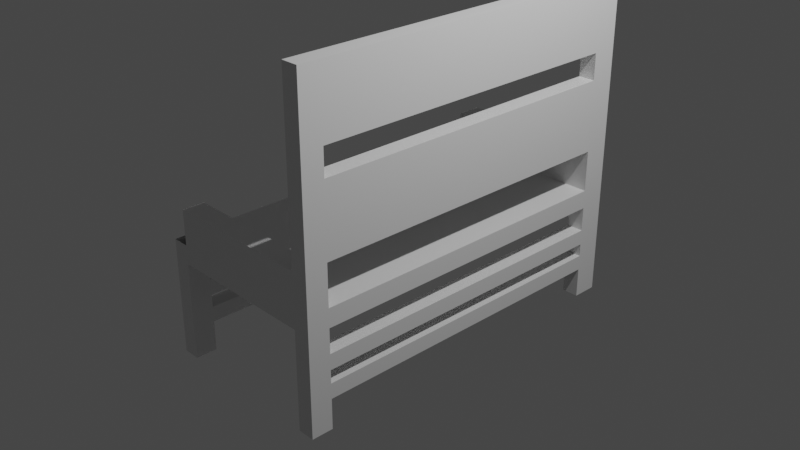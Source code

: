 # Source: bench.blend  (saved by Blender 3.0.42; exported with 4.5.12 LTS)
import bpy
from mathutils import Matrix  # noqa: F401  (used for matrix-valued properties, if any)

bpy.ops.wm.read_factory_settings(use_empty=True)
scene = bpy.context.scene
scene.name = 'Scene'

# ---- collections
col_collection = bpy.data.collections.new('Collection'); scene.collection.children.link(col_collection)

# ---- materials (node trees are filled in below, after node groups)
mat_material = bpy.data.materials.new('Material')
mat_material.alpha_threshold = 0.0
mat_material.use_transparent_shadow = False
mat_material.line_color = (0.0, 0.0, 0.0, 1.0)

# ---- material node trees
mat_material.use_nodes = True; mat_material.node_tree.nodes.clear()
_N = mat_material.node_tree.nodes; _L = mat_material.node_tree.links
n0 = _N.new('ShaderNodeOutputMaterial'); n0.name = 'Material Output'; n0.location = (300, 300)
n1 = _N.new('ShaderNodeBsdfPrincipled'); n1.name = 'Principled BSDF'; n1.location = (10, 300)
n1.distribution = 'GGX'
n1.subsurface_method = 'RANDOM_WALK_SKIN'
n1.inputs[2].default_value = 0.4
n1.inputs[3].default_value = 1.45
n1.inputs[27].default_value = (0.0, 0.0, 0.0, 1.0)
n1.inputs[28].default_value = 1.0
_L.new(n1.outputs[0], n0.inputs[0])
n0.is_active_output = True

# ---- world
world_world = bpy.data.worlds.new('World'); scene.world = world_world
world_world.use_nodes = True; world_world.node_tree.nodes.clear()
_N = world_world.node_tree.nodes; _L = world_world.node_tree.links
n0 = _N.new('ShaderNodeOutputWorld'); n0.name = 'World Output'; n0.location = (300, 300)
n1 = _N.new('ShaderNodeBackground'); n1.name = 'Background'; n1.location = (10, 300)
n1.inputs[0].default_value = (0.05088, 0.05088, 0.05088, 1.0)
_L.new(n1.outputs[0], n0.inputs[0])
n0.is_active_output = True
world_world.color = (0.05088, 0.05088, 0.05088)
world_world.use_sun_shadow = False
world_world.sun_shadow_jitter_overblur = 0.0

# ---- cameras
cam_camera = bpy.data.cameras.new('Camera')
cam_camera.clip_end = 100.0
cam_camera.ortho_scale = 7.314

# ---- lights
light_light = bpy.data.lights.new('Light', 'POINT')
light_light.transmission_factor = 0.0
light_light.energy = 1000.0
light_light.shadow_soft_size = 0.1
light_light.shadow_maximum_resolution = 0.006
light_light.use_absolute_resolution = True

# ---- meshes
me_cube = bpy.data.meshes.new('Cube')
me_cube.from_pydata([(1.0, 1.0, 1.0), (1.0, 1.0, -1.0), (1.0, -1.0, 1.0), (1.0, -1.0, -1.0), (-1.0, 1.0, 1.0), (-1.0, 1.0, -1.0), (-1.0, -1.0, 1.0), (-1.0, -1.0, -1.0), (-1.0, 0.8624, -1.0), (-1.0, -0.8833, -1.0), (1.0, 0.8624, 1.0), (1.0, -0.8833, 1.0), (-1.0, -0.8833, 1.0), (-1.0, 0.8624, 1.0), (1.0, -0.8833, -1.0), (1.0, 0.8624, -1.0), (0.8163, 1.0, -1.0), (-0.8163, 1.0, -1.0), (0.8163, -1.0, 1.0), (-0.8163, -1.0, 1.0), (-0.8163, -1.0, -1.0), (0.8163, -1.0, -1.0), (-0.8163, 1.0, 1.0), (0.8163, 1.0, 1.0), (0.8163, 0.8624, -1.0), (-0.8163, 0.8624, -1.0), (0.8163, -0.8833, -1.0), (-0.8163, -0.8833, -1.0), (-0.8163, 0.8624, 1.0), (0.8163, 0.8624, 1.0), (-0.8163, -0.8833, 1.0), (0.8163, -0.8833, 1.0), (-1.0, -0.8833, -3.632), (-1.0, -1.0, -3.632), (-0.8163, 1.0, -3.632), (-1.0, 1.0, -3.632), (0.8163, -1.0, -3.632), (1.0, -1.0, -3.632), (1.0, 0.8624, -3.632), (1.0, 1.0, -3.632), (-1.0, 0.8624, -3.632), (1.0, -0.8833, -3.632), (-0.8163, 0.8624, -3.632), (-0.8163, -0.8833, -3.632), (0.8163, 1.0, -3.632), (-0.8163, -1.0, -3.632), (0.8163, 0.8624, -3.632), (0.8163, -0.8833, -3.632), (-1.0, -0.8833, -5.302), (-1.0, -1.0, -5.302), (-0.8163, 1.0, -5.302), (-1.0, 1.0, -5.302), (0.8163, -1.0, -5.302), (1.0, -1.0, -5.302), (1.0, 0.8624, -5.302), (1.0, 1.0, -5.302), (-1.0, 0.8624, -5.302), (1.0, -0.8833, -5.302), (-0.8163, 0.8624, -5.302), (-0.8163, -0.8833, -5.302), (0.8163, 1.0, -5.302), (-0.8163, -1.0, -5.302), (0.8163, 0.8624, -5.302), (0.8163, -0.8833, -5.302), (-1.0, -0.8833, -6.704), (-1.0, -1.0, -6.704), (-0.8163, 1.0, -6.704), (-1.0, 1.0, -6.704), (0.8163, -1.0, -6.704), (1.0, -1.0, -6.704), (1.0, 0.8624, -6.704), (1.0, 1.0, -6.704), (-1.0, 0.8624, -6.704), (1.0, -0.8833, -6.704), (-0.8163, 0.8624, -6.704), (-0.8163, -0.8833, -6.704), (0.8163, 1.0, -6.704), (-0.8163, -1.0, -6.704), (0.8163, 0.8624, -6.704), (0.8163, -0.8833, -6.704), (-1.0, -0.8833, -8.354), (-1.0, -1.0, -8.354), (-0.8163, 1.0, -8.354), (-1.0, 1.0, -8.354), (0.8163, -1.0, -8.354), (1.0, -1.0, -8.354), (1.0, 0.8624, -8.354), (1.0, 1.0, -8.354), (-1.0, 0.8624, -8.354), (1.0, -0.8833, -8.354), (-0.8163, 0.8624, -8.354), (-0.8163, -0.8833, -8.354), (0.8163, 1.0, -8.354), (-0.8163, -1.0, -8.354), (0.8163, 0.8624, -8.354), (0.8163, -0.8833, -8.354), (-1.0, -0.8833, -11.63), (-1.0, -1.0, -11.63), (-0.8163, 1.0, -11.63), (-1.0, 1.0, -11.63), (0.8163, -1.0, -11.63), (1.0, -1.0, -11.63), (1.0, 0.8624, -11.63), (1.0, 1.0, -11.63), (-1.0, 0.8624, -11.63), (1.0, -0.8833, -11.63), (-0.8163, 0.8624, -11.63), (-0.8163, -0.8833, -11.63), (0.8163, 1.0, -11.63), (-0.8163, -1.0, -11.63), (0.8163, 0.8624, -11.63), (0.8163, -0.8833, -11.63), (1.0, 1.0, 5.427), (1.0, -1.0, 5.427), (0.8163, -1.0, 5.427), (0.8163, 0.8624, 5.427), (1.0, -0.8833, 5.427), (1.0, 0.8624, 5.427), (0.8163, -0.8833, 5.427), (0.8163, 1.0, 5.427), (-0.8163, -1.0, 4.755), (1.0, -1.0, 13.1), (0.8163, 0.8624, 13.1), (0.8163, 1.0, 13.1), (0.8163, -1.0, 13.1), (1.0, 0.8624, 13.1), (1.0, 1.0, 13.1), (0.8163, -1.0, 4.755), (0.8163, 0.8624, 4.642), (1.0, -0.8833, 13.1), (-0.8163, 0.8624, 4.642), (0.8163, 1.0, 4.642), (0.8163, -0.8833, 13.1), (-0.8163, 1.0, 4.642), (-0.8163, 0.8624, 9.861), (1.0, -1.0, 23.17), (1.0, 0.8624, 23.17), (1.0, 1.0, 23.17), (0.8163, 0.8624, 23.17), (0.8163, 1.0, 23.17), (0.8163, -1.0, 23.17), (1.0, -0.8833, 23.17), (-0.8163, 0.8624, 15.94), (0.8163, -0.8833, 23.17), (0.8163, -0.8833, 15.95), (0.8163, 1.0, 15.95), (0.8163, 0.8624, 15.95), (1.0, -0.8833, 15.95), (1.0, 0.8624, 15.95), (1.0, 1.0, 15.95), (0.8163, -1.0, 15.95), (1.0, -1.0, 15.95), (-0.8163, -0.8833, 4.755), (0.8163, -0.8833, 4.755)], [(142, 134)], [(29, 10, 117, 115), (20, 19, 6, 7), (8, 13, 4, 5), (16, 1, 39, 44), (14, 11, 2, 3), (16, 23, 0, 1), (1, 0, 10, 15), (15, 10, 11, 14), (17, 25, 42, 34), (24, 15, 14, 26), (7, 6, 12, 9), (9, 12, 13, 8), (118, 114, 124, 132), (28, 13, 12, 30), (10, 29, 31, 11), (29, 28, 30, 31), (11, 31, 118, 116), (22, 28, 130, 133), (8, 25, 27, 9), (25, 24, 26, 27), (8, 5, 35, 40), (17, 16, 24, 25), (5, 4, 22, 17), (17, 22, 23, 16), (1, 15, 38, 39), (27, 26, 21, 20), (3, 2, 18, 21), (21, 18, 19, 20), (2, 11, 116, 113), (19, 18, 127, 120), (40, 35, 51, 56), (57, 63, 62, 54), (39, 38, 54, 55), (41, 57, 54, 38), (15, 24, 46, 38), (24, 16, 44, 46), (25, 8, 40, 42), (7, 9, 32, 33), (3, 21, 36, 37), (9, 27, 43, 32), (5, 17, 34, 35), (26, 14, 41, 47), (27, 20, 45, 43), (20, 7, 33, 45), (21, 26, 47, 36), (14, 3, 37, 41), (61, 49, 65, 77), (51, 50, 66, 67), (60, 55, 71, 76), (52, 63, 79, 68), (34, 42, 58, 50), (41, 37, 53, 57), (46, 44, 60, 62), (59, 48, 56, 58), (43, 45, 61, 59), (43, 59, 58, 42), (33, 32, 48, 49), (36, 47, 63, 52), (44, 39, 55, 60), (35, 34, 50, 51), (45, 33, 49, 61), (37, 36, 52, 53), (91, 80, 88, 90), (75, 77, 93, 91), (75, 91, 90, 74), (78, 76, 92, 94), (53, 52, 68, 69), (54, 62, 78, 70), (55, 54, 70, 71), (63, 57, 73, 79), (56, 51, 67, 72), (50, 58, 74, 66), (57, 53, 69, 73), (62, 60, 76, 78), (58, 56, 72, 74), (59, 61, 77, 75), (48, 59, 75, 64), (49, 48, 64, 65), (82, 90, 106, 98), (88, 83, 99, 104), (95, 89, 105, 111), (87, 86, 102, 103), (65, 64, 80, 81), (68, 79, 95, 84), (76, 71, 87, 92), (67, 66, 82, 83), (77, 65, 81, 93), (69, 68, 84, 85), (89, 95, 94, 86), (71, 70, 86, 87), (73, 89, 86, 70), (72, 67, 83, 88), (66, 74, 90, 82), (73, 69, 85, 89), (111, 105, 101, 100), (108, 103, 102, 110), (99, 98, 106, 104), (96, 107, 109, 97), (89, 85, 101, 105), (94, 92, 108, 110), (90, 88, 104, 106), (91, 93, 109, 107), (80, 91, 107, 96), (81, 80, 96, 97), (84, 95, 111, 100), (92, 87, 103, 108), (83, 82, 98, 99), (93, 81, 97, 109), (85, 84, 100, 101), (86, 94, 110, 102), (80, 64, 72, 88), (32, 43, 42, 40), (112, 119, 123, 126), (125, 122, 132, 129), (18, 2, 113, 114), (0, 23, 119, 112), (31, 18, 114, 118), (10, 0, 112, 117), (114, 113, 121, 124), (48, 32, 40, 56), (117, 125, 129, 116), (23, 29, 115, 119), (123, 122, 146, 145), (122, 125, 148, 146), (148, 136, 141, 147), (146, 148, 147, 144), (47, 41, 38, 46), (63, 47, 46, 62), (115, 117, 116, 118), (122, 115, 118, 132), (148, 149, 137, 136), (144, 150, 140, 143), (149, 145, 139, 137), (151, 147, 141, 135), (150, 151, 135, 140), (138, 146, 144, 143), (137, 139, 138, 136), (141, 143, 140, 135), (126, 123, 145, 149), (124, 121, 151, 150), (64, 75, 74, 72), (125, 126, 149, 148), (132, 124, 150, 144), (121, 129, 147, 151), (129, 132, 144, 147), (145, 146, 138, 139), (136, 138, 143, 141), (119, 115, 122, 123), (117, 112, 126, 125), (113, 116, 129, 121), (95, 79, 78, 94), (79, 73, 70, 78), (131, 133, 130, 128), (28, 29, 128, 130), (23, 22, 133, 131), (29, 23, 131, 128), (153, 152, 120, 127), (18, 31, 153, 127), (31, 30, 152, 153), (30, 19, 120, 152)])
_uv = me_cube.uv_layers.new(name='UVMap')
_uv.uv.foreach_set('vector', [0.7083, 0.5846, 0.625, 0.5846, 0.625, 0.5846, 0.7083, 0.5846, 0.375, 0.9167, 0.625, 0.9167, 0.625, 1.0, 0.375, 1.0, 0.375, 0.1654, 0.625, 0.1654, 0.625, 0.25, 0.375, 0.25, 0.375, 0.4167, 0.375, 0.5, 0.375, 0.5, 0.375, 0.4167, 0.375, 0.668, 0.625, 0.668, 0.625, 0.75, 0.375, 0.75, 0.375, 0.4167, 0.625, 0.4167, 0.625, 0.5, 0.375, 0.5, 0.375, 0.5, 0.625, 0.5, 0.625, 0.5846, 0.375, 0.5846, 0.375, 0.5846, 0.625, 0.5846, 0.625, 0.668, 0.375, 0.668, 0.2083, 0.5, 0.2083, 0.5846, 0.2083, 0.5846, 0.2083, 0.5, 0.2917, 0.5846, 0.375, 0.5846, 0.375, 0.668, 0.2917, 0.668, 0.375, 0.0, 0.625, 0.0, 0.625, 0.08203, 0.375, 0.08203, 0.375, 0.08203, 0.625, 0.08203, 0.625, 0.1654, 0.375, 0.1654, 0.7083, 0.668, 0.7083, 0.75, 0.7083, 0.75, 0.7083, 0.668, 0.7917, 0.5846, 0.875, 0.5846, 0.875, 0.668, 0.7917, 0.668, 0.625, 0.5846, 0.7083, 0.5846, 0.7083, 0.668, 0.625, 0.668, 0.7083, 0.5846, 0.7917, 0.5846, 0.7917, 0.668, 0.7083, 0.668, 0.625, 0.668, 0.7083, 0.668, 0.7083, 0.668, 0.625, 0.668, 0.0, 0.0, 0.0, 0.0, 0.0, 0.0, 0.0, 0.0, 0.125, 0.5846, 0.2083, 0.5846, 0.2083, 0.668, 0.125, 0.668, 0.2083, 0.5846, 0.2917, 0.5846, 0.2917, 0.668, 0.2083, 0.668, 0.375, 0.1654, 0.375, 0.25, 0.375, 0.25, 0.375, 0.1654, 0.2083, 0.5, 0.2917, 0.5, 0.2917, 0.5846, 0.2083, 0.5846, 0.375, 0.25, 0.625, 0.25, 0.625, 0.3333, 0.375, 0.3333, 0.375, 0.3333, 0.625, 0.3333, 0.625, 0.4167, 0.375, 0.4167, 0.375, 0.5, 0.375, 0.5846, 0.375, 0.5846, 0.375, 0.5, 0.2083, 0.668, 0.2917, 0.668, 0.2917, 0.75, 0.2083, 0.75, 0.375, 0.75, 0.625, 0.75, 0.625, 0.8333, 0.375, 0.8333, 0.375, 0.8333, 0.625, 0.8333, 0.625, 0.9167, 0.375, 0.9167, 0.625, 0.75, 0.625, 0.668, 0.625, 0.668, 0.625, 0.75, 0.625, 0.9167, 0.625, 0.8333, 0.625, 0.8333, 0.625, 0.9167, 0.375, 0.1654, 0.375, 0.25, 0.375, 0.25, 0.375, 0.1654, 0.375, 0.668, 0.2917, 0.668, 0.2917, 0.5846, 0.375, 0.5846, 0.375, 0.5, 0.375, 0.5846, 0.375, 0.5846, 0.375, 0.5, 0.375, 0.668, 0.375, 0.668, 0.375, 0.5846, 0.375, 0.5846, 0.375, 0.5846, 0.2917, 0.5846, 0.2917, 0.5846, 0.375, 0.5846, 0.2917, 0.5846, 0.2917, 0.5, 0.2917, 0.5, 0.2917, 0.5846, 0.2083, 0.5846, 0.125, 0.5846, 0.125, 0.5846, 0.2083, 0.5846, 0.375, 0.0, 0.375, 0.08203, 0.375, 0.08203, 0.375, 0.0, 0.375, 0.75, 0.375, 0.8333, 0.375, 0.8333, 0.375, 0.75, 0.125, 0.668, 0.2083, 0.668, 0.2083, 0.668, 0.125, 0.668, 0.375, 0.25, 0.375, 0.3333, 0.375, 0.3333, 0.375, 0.25, 0.2917, 0.668, 0.375, 0.668, 0.375, 0.668, 0.2917, 0.668, 0.2083, 0.668, 0.2083, 0.75, 0.2083, 0.75, 0.2083, 0.668, 0.375, 0.9167, 0.375, 1.0, 0.375, 1.0, 0.375, 0.9167, 0.2917, 0.75, 0.2917, 0.668, 0.2917, 0.668, 0.2917, 0.75, 0.375, 0.668, 0.375, 0.75, 0.375, 0.75, 0.375, 0.668, 0.375, 0.9167, 0.375, 1.0, 0.375, 1.0, 0.375, 0.9167, 0.375, 0.25, 0.375, 0.3333, 0.375, 0.3333, 0.375, 0.25, 0.375, 0.4167, 0.375, 0.5, 0.375, 0.5, 0.375, 0.4167, 0.2917, 0.75, 0.2917, 0.668, 0.2917, 0.668, 0.2917, 0.75, 0.2083, 0.5, 0.2083, 0.5846, 0.2083, 0.5846, 0.2083, 0.5, 0.375, 0.668, 0.375, 0.75, 0.375, 0.75, 0.375, 0.668, 0.2917, 0.5846, 0.2917, 0.5, 0.2917, 0.5, 0.2917, 0.5846, 0.2083, 0.668, 0.125, 0.668, 0.125, 0.5846, 0.2083, 0.5846, 0.2083, 0.668, 0.2083, 0.75, 0.2083, 0.75, 0.2083, 0.668, 0.2083, 0.668, 0.2083, 0.668, 0.2083, 0.5846, 0.2083, 0.5846, 0.375, 0.0, 0.375, 0.08203, 0.375, 0.08203, 0.375, 0.0, 0.2917, 0.75, 0.2917, 0.668, 0.2917, 0.668, 0.2917, 0.75, 0.375, 0.4167, 0.375, 0.5, 0.375, 0.5, 0.375, 0.4167, 0.375, 0.25, 0.375, 0.3333, 0.375, 0.3333, 0.375, 0.25, 0.375, 0.9167, 0.375, 1.0, 0.375, 1.0, 0.375, 0.9167, 0.375, 0.75, 0.375, 0.8333, 0.375, 0.8333, 0.375, 0.75, 0.2083, 0.668, 0.125, 0.668, 0.125, 0.5846, 0.2083, 0.5846, 0.2083, 0.668, 0.2083, 0.75, 0.2083, 0.75, 0.2083, 0.668, 0.2083, 0.668, 0.2083, 0.668, 0.2083, 0.5846, 0.2083, 0.5846, 0.2917, 0.5846, 0.2917, 0.5, 0.2917, 0.5, 0.2917, 0.5846, 0.375, 0.75, 0.375, 0.8333, 0.375, 0.8333, 0.375, 0.75, 0.375, 0.5846, 0.2917, 0.5846, 0.2917, 0.5846, 0.375, 0.5846, 0.375, 0.5, 0.375, 0.5846, 0.375, 0.5846, 0.375, 0.5, 0.2917, 0.668, 0.375, 0.668, 0.375, 0.668, 0.2917, 0.668, 0.375, 0.1654, 0.375, 0.25, 0.375, 0.25, 0.375, 0.1654, 0.2083, 0.5, 0.2083, 0.5846, 0.2083, 0.5846, 0.2083, 0.5, 0.375, 0.668, 0.375, 0.75, 0.375, 0.75, 0.375, 0.668, 0.2917, 0.5846, 0.2917, 0.5, 0.2917, 0.5, 0.2917, 0.5846, 0.2083, 0.5846, 0.125, 0.5846, 0.125, 0.5846, 0.2083, 0.5846, 0.2083, 0.668, 0.2083, 0.75, 0.2083, 0.75, 0.2083, 0.668, 0.125, 0.668, 0.2083, 0.668, 0.2083, 0.668, 0.125, 0.668, 0.375, 0.0, 0.375, 0.08203, 0.375, 0.08203, 0.375, 0.0, 0.2083, 0.5, 0.2083, 0.5846, 0.2083, 0.5846, 0.2083, 0.5, 0.375, 0.1654, 0.375, 0.25, 0.375, 0.25, 0.375, 0.1654, 0.2917, 0.668, 0.375, 0.668, 0.375, 0.668, 0.2917, 0.668, 0.375, 0.5, 0.375, 0.5846, 0.375, 0.5846, 0.375, 0.5, 0.375, 0.0, 0.375, 0.08203, 0.375, 0.08203, 0.375, 0.0, 0.2917, 0.75, 0.2917, 0.668, 0.2917, 0.668, 0.2917, 0.75, 0.375, 0.4167, 0.375, 0.5, 0.375, 0.5, 0.375, 0.4167, 0.375, 0.25, 0.375, 0.3333, 0.375, 0.3333, 0.375, 0.25, 0.375, 0.9167, 0.375, 1.0, 0.375, 1.0, 0.375, 0.9167, 0.375, 0.75, 0.375, 0.8333, 0.375, 0.8333, 0.375, 0.75, 0.375, 0.668, 0.2917, 0.668, 0.2917, 0.5846, 0.375, 0.5846, 0.375, 0.5, 0.375, 0.5846, 0.375, 0.5846, 0.375, 0.5, 0.375, 0.668, 0.375, 0.668, 0.375, 0.5846, 0.375, 0.5846, 0.375, 0.1654, 0.375, 0.25, 0.375, 0.25, 0.375, 0.1654, 0.2083, 0.5, 0.2083, 0.5846, 0.2083, 0.5846, 0.2083, 0.5, 0.375, 0.668, 0.375, 0.75, 0.375, 0.75, 0.375, 0.668, 0.2917, 0.668, 0.375, 0.668, 0.375, 0.75, 0.2917, 0.75, 0.2917, 0.5, 0.375, 0.5, 0.375, 0.5846, 0.2917, 0.5846, 0.125, 0.5, 0.2083, 0.5, 0.2083, 0.5846, 0.125, 0.5846, 0.125, 0.668, 0.2083, 0.668, 0.2083, 0.75, 0.125, 0.75, 0.375, 0.668, 0.375, 0.75, 0.375, 0.75, 0.375, 0.668, 0.2917, 0.5846, 0.2917, 0.5, 0.2917, 0.5, 0.2917, 0.5846, 0.2083, 0.5846, 0.125, 0.5846, 0.125, 0.5846, 0.2083, 0.5846, 0.2083, 0.668, 0.2083, 0.75, 0.2083, 0.75, 0.2083, 0.668, 0.125, 0.668, 0.2083, 0.668, 0.2083, 0.668, 0.125, 0.668, 0.375, 0.0, 0.375, 0.08203, 0.375, 0.08203, 0.375, 0.0, 0.2917, 0.75, 0.2917, 0.668, 0.2917, 0.668, 0.2917, 0.75, 0.375, 0.4167, 0.375, 0.5, 0.375, 0.5, 0.375, 0.4167, 0.375, 0.25, 0.375, 0.3333, 0.375, 0.3333, 0.375, 0.25, 0.375, 0.9167, 0.375, 1.0, 0.375, 1.0, 0.375, 0.9167, 0.375, 0.75, 0.375, 0.8333, 0.375, 0.8333, 0.375, 0.75, 0.375, 0.5846, 0.2917, 0.5846, 0.2917, 0.5846, 0.375, 0.5846, 0.375, 0.08203, 0.375, 0.08203, 0.375, 0.1654, 0.375, 0.1654, 0.125, 0.668, 0.2083, 0.668, 0.2083, 0.5846, 0.125, 0.5846, 0.625, 0.5, 0.625, 0.4167, 0.625, 0.4167, 0.625, 0.5, 0.625, 0.5846, 0.7083, 0.5846, 0.7083, 0.668, 0.625, 0.668, 0.625, 0.8333, 0.625, 0.75, 0.625, 0.75, 0.625, 0.8333, 0.625, 0.5, 0.625, 0.4167, 0.625, 0.4167, 0.625, 0.5, 0.7083, 0.668, 0.7083, 0.75, 0.7083, 0.75, 0.7083, 0.668, 0.625, 0.5846, 0.625, 0.5, 0.625, 0.5, 0.625, 0.5846, 0.625, 0.8333, 0.625, 0.75, 0.625, 0.75, 0.625, 0.8333, 0.375, 0.08203, 0.375, 0.08203, 0.375, 0.1654, 0.375, 0.1654, 0.625, 0.5846, 0.625, 0.5846, 0.625, 0.668, 0.625, 0.668, 0.7083, 0.5, 0.7083, 0.5846, 0.7083, 0.5846, 0.7083, 0.5, 0.7083, 0.5, 0.7083, 0.5846, 0.7083, 0.5846, 0.7083, 0.5, 0.7083, 0.5846, 0.625, 0.5846, 0.625, 0.5846, 0.7083, 0.5846, 0.625, 0.5846, 0.625, 0.5846, 0.625, 0.668, 0.625, 0.668, 0.7083, 0.5846, 0.625, 0.5846, 0.625, 0.668, 0.7083, 0.668, 0.2917, 0.668, 0.375, 0.668, 0.375, 0.5846, 0.2917, 0.5846, 0.2917, 0.668, 0.2917, 0.668, 0.2917, 0.5846, 0.2917, 0.5846, 0.7083, 0.5846, 0.625, 0.5846, 0.625, 0.668, 0.7083, 0.668, 0.7083, 0.5846, 0.7083, 0.5846, 0.7083, 0.668, 0.7083, 0.668, 0.625, 0.5846, 0.625, 0.5, 0.625, 0.5, 0.625, 0.5846, 0.7083, 0.668, 0.7083, 0.75, 0.7083, 0.75, 0.7083, 0.668, 0.625, 0.5, 0.625, 0.4167, 0.625, 0.4167, 0.625, 0.5, 0.625, 0.75, 0.625, 0.668, 0.625, 0.668, 0.625, 0.75, 0.625, 0.8333, 0.625, 0.75, 0.625, 0.75, 0.625, 0.8333, 0.7083, 0.5846, 0.7083, 0.5846, 0.7083, 0.668, 0.7083, 0.668, 0.625, 0.5, 0.7083, 0.5, 0.7083, 0.5846, 0.625, 0.5846, 0.625, 0.668, 0.7083, 0.668, 0.7083, 0.75, 0.625, 0.75, 0.625, 0.5, 0.625, 0.4167, 0.625, 0.4167, 0.625, 0.5, 0.625, 0.8333, 0.625, 0.75, 0.625, 0.75, 0.625, 0.8333, 0.125, 0.668, 0.2083, 0.668, 0.2083, 0.5846, 0.125, 0.5846, 0.625, 0.5846, 0.625, 0.5, 0.625, 0.5, 0.625, 0.5846, 0.7083, 0.668, 0.7083, 0.75, 0.7083, 0.75, 0.7083, 0.668, 0.625, 0.75, 0.625, 0.668, 0.625, 0.668, 0.625, 0.75, 0.625, 0.668, 0.7083, 0.668, 0.7083, 0.668, 0.625, 0.668, 0.7083, 0.5, 0.7083, 0.5846, 0.7083, 0.5846, 0.7083, 0.5, 0.625, 0.5846, 0.7083, 0.5846, 0.7083, 0.668, 0.625, 0.668, 0.7083, 0.5, 0.7083, 0.5846, 0.7083, 0.5846, 0.7083, 0.5, 0.625, 0.5846, 0.625, 0.5, 0.625, 0.5, 0.625, 0.5846, 0.625, 0.75, 0.625, 0.668, 0.625, 0.668, 0.625, 0.75, 0.2917, 0.668, 0.2917, 0.668, 0.2917, 0.5846, 0.2917, 0.5846, 0.2917, 0.668, 0.375, 0.668, 0.375, 0.5846, 0.2917, 0.5846, 0.7083, 0.5, 0.7917, 0.5, 0.7917, 0.5846, 0.7083, 0.5846, 0.7917, 0.5846, 0.7083, 0.5846, 0.7083, 0.5846, 0.7917, 0.5846, 0.625, 0.4167, 0.625, 0.3333, 0.625, 0.3333, 0.625, 0.4167, 0.7083, 0.5846, 0.7083, 0.5, 0.7083, 0.5, 0.7083, 0.5846, 0.7083, 0.668, 0.7917, 0.668, 0.7917, 0.75, 0.7083, 0.75, 0.7083, 0.75, 0.7083, 0.668, 0.7083, 0.668, 0.7083, 0.75, 0.7083, 0.668, 0.7917, 0.668, 0.7917, 0.668, 0.7083, 0.668, 0.0, 0.0, 0.0, 0.0, 0.0, 0.0, 0.0, 0.0])
me_cube.materials.append(mat_material)
me_cube.use_remesh_preserve_volume = False
me_cube.use_remesh_preserve_attributes = False
me_cube.use_mirror_vertex_groups = False
me_cube.update()

# ---- objects
ob_cube = bpy.data.objects.new('Cube', me_cube)
ob_light = bpy.data.objects.new('Light', light_light)
ob_camera = bpy.data.objects.new('Camera', cam_camera)

# ---- transforms, parenting, visibility, modifiers, constraints
ob_cube.location = (0.0, 0.0, 0.0)
ob_cube.scale = (1.0, 2.0, 0.1)
ob_cube.lock_rotations_4d = False
ob_cube.empty_display_type = 'ARROWS'
ob_cube.lineart.crease_threshold = 0.0
ob_light.location = (4.076, 1.005, 5.904)
ob_light.rotation_euler = (0.6503, 0.05522, 1.866)
ob_light.lock_rotations_4d = False
ob_light.empty_display_type = 'ARROWS'
ob_light.color = (0.0, 0.0, 0.0, 0.0)
ob_light.lineart.crease_threshold = 0.0
ob_camera.location = (7.359, -6.926, 4.958)
ob_camera.rotation_euler = (1.109, 0.0, 0.8149)
ob_camera.lock_rotations_4d = False
ob_camera.empty_display_type = 'ARROWS'
ob_camera.color = (0.0, 0.0, 0.0, 0.0)
ob_camera.display_type = 'WIRE'
ob_camera.lineart.crease_threshold = 0.0

# ---- collection membership
col_collection.objects.link(ob_cube)
col_collection.objects.link(ob_light)
col_collection.objects.link(ob_camera)

# ---- scene / render settings (as saved in the file)
scene.camera = ob_camera
scene.frame_start = 1; scene.frame_end = 250; scene.frame_set(1)
scene.render.engine = 'BLENDER_EEVEE_NEXT'
scene.cycles.sampling_pattern = 'TABULATED_SOBOL'
scene.cycles.use_light_tree = False
scene.view_settings.view_transform = 'Filmic'
bpy.context.view_layer.update()
